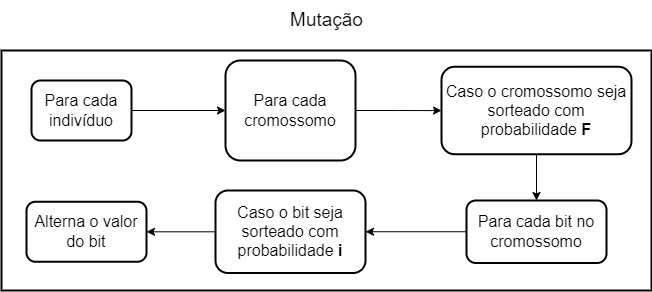

The diagram above was exported from draw.io. Its source (the exported page's mxGraphModel, read from the mxfile embedded in the PNG):
<mxGraphModel dx="1422" dy="762" grid="1" gridSize="10" guides="1" tooltips="1" connect="1" arrows="1" fold="1" page="1" pageScale="1" pageWidth="827" pageHeight="1169" math="0" shadow="0">
  <root>
    <mxCell id="0" />
    <mxCell id="1" parent="0" />
    <mxCell id="S0c4xNPpLIun018uRU-6-1" value="" style="rounded=0;whiteSpace=wrap;html=1;strokeWidth=2;" vertex="1" parent="1">
      <mxGeometry x="60" y="60" width="650" height="240" as="geometry" />
    </mxCell>
    <mxCell id="S0c4xNPpLIun018uRU-6-2" value="" style="edgeStyle=orthogonalEdgeStyle;rounded=0;orthogonalLoop=1;jettySize=auto;html=1;fontSize=16;" edge="1" parent="1" source="S0c4xNPpLIun018uRU-6-3" target="S0c4xNPpLIun018uRU-6-8">
      <mxGeometry relative="1" as="geometry" />
    </mxCell>
    <mxCell id="S0c4xNPpLIun018uRU-6-3" value="Para cada cromossomo" style="rounded=1;whiteSpace=wrap;html=1;strokeWidth=2;fontSize=16;" vertex="1" parent="1">
      <mxGeometry x="284" y="70" width="130" height="100" as="geometry" />
    </mxCell>
    <mxCell id="S0c4xNPpLIun018uRU-6-4" value="Mutação" style="text;html=1;align=center;verticalAlign=middle;resizable=0;points=[];autosize=1;strokeColor=none;fillColor=none;fontSize=19;" vertex="1" parent="1">
      <mxGeometry x="335" y="10" width="100" height="40" as="geometry" />
    </mxCell>
    <mxCell id="S0c4xNPpLIun018uRU-6-5" value="" style="edgeStyle=orthogonalEdgeStyle;rounded=0;orthogonalLoop=1;jettySize=auto;html=1;fontSize=16;" edge="1" parent="1" source="S0c4xNPpLIun018uRU-6-6" target="S0c4xNPpLIun018uRU-6-3">
      <mxGeometry relative="1" as="geometry" />
    </mxCell>
    <mxCell id="S0c4xNPpLIun018uRU-6-6" value="Para cada indivíduo" style="rounded=1;whiteSpace=wrap;html=1;strokeWidth=2;fontSize=16;" vertex="1" parent="1">
      <mxGeometry x="90" y="90" width="100" height="60" as="geometry" />
    </mxCell>
    <mxCell id="S0c4xNPpLIun018uRU-6-7" value="" style="edgeStyle=orthogonalEdgeStyle;rounded=0;orthogonalLoop=1;jettySize=auto;html=1;fontSize=16;" edge="1" parent="1" source="S0c4xNPpLIun018uRU-6-8" target="S0c4xNPpLIun018uRU-6-9">
      <mxGeometry relative="1" as="geometry" />
    </mxCell>
    <mxCell id="S0c4xNPpLIun018uRU-6-8" value="Caso o cromossomo seja sorteado com probabilidade &lt;b&gt;F&lt;/b&gt;" style="whiteSpace=wrap;html=1;fontSize=16;rounded=1;strokeWidth=2;" vertex="1" parent="1">
      <mxGeometry x="500" y="76.25" width="190" height="87.5" as="geometry" />
    </mxCell>
    <mxCell id="S0c4xNPpLIun018uRU-6-12" value="" style="edgeStyle=orthogonalEdgeStyle;rounded=0;orthogonalLoop=1;jettySize=auto;html=1;" edge="1" parent="1" source="S0c4xNPpLIun018uRU-6-9" target="S0c4xNPpLIun018uRU-6-11">
      <mxGeometry relative="1" as="geometry" />
    </mxCell>
    <mxCell id="S0c4xNPpLIun018uRU-6-9" value="Para cada bit no cromossomo" style="whiteSpace=wrap;html=1;fontSize=16;rounded=1;strokeWidth=2;" vertex="1" parent="1">
      <mxGeometry x="525" y="210" width="140" height="62.5" as="geometry" />
    </mxCell>
    <mxCell id="S0c4xNPpLIun018uRU-6-15" value="" style="edgeStyle=orthogonalEdgeStyle;rounded=0;orthogonalLoop=1;jettySize=auto;html=1;" edge="1" parent="1" source="S0c4xNPpLIun018uRU-6-11" target="S0c4xNPpLIun018uRU-6-14">
      <mxGeometry relative="1" as="geometry" />
    </mxCell>
    <mxCell id="S0c4xNPpLIun018uRU-6-11" value="Caso o bit seja sorteado com probabilidade &lt;b&gt;i&lt;/b&gt;" style="whiteSpace=wrap;html=1;fontSize=16;rounded=1;strokeWidth=2;" vertex="1" parent="1">
      <mxGeometry x="274" y="200" width="150" height="82.5" as="geometry" />
    </mxCell>
    <mxCell id="S0c4xNPpLIun018uRU-6-14" value="Alterna o valor do bit" style="whiteSpace=wrap;html=1;fontSize=16;rounded=1;strokeWidth=2;" vertex="1" parent="1">
      <mxGeometry x="85" y="211.25" width="120" height="60" as="geometry" />
    </mxCell>
  </root>
</mxGraphModel>